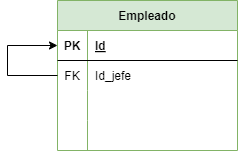

The diagram above was exported from draw.io. Its source (the exported page's mxGraphModel, read from the mxfile embedded in the PNG):
<mxGraphModel dx="1130" dy="710" grid="1" gridSize="10" guides="1" tooltips="1" connect="1" arrows="1" fold="1" page="1" pageScale="1" pageWidth="827" pageHeight="1169" math="0" shadow="0">
  <root>
    <mxCell id="0" />
    <mxCell id="1" parent="0" />
    <mxCell id="2" value="Empleado" style="shape=table;startSize=30;container=1;collapsible=1;childLayout=tableLayout;fixedRows=1;rowLines=0;fontStyle=1;align=center;resizeLast=1;fillColor=#d5e8d4;strokeColor=#82b366;" vertex="1" parent="1">
      <mxGeometry x="150" y="80" width="180" height="150" as="geometry" />
    </mxCell>
    <mxCell id="3" value="" style="shape=tableRow;horizontal=0;startSize=0;swimlaneHead=0;swimlaneBody=0;fillColor=none;collapsible=0;dropTarget=0;points=[[0,0.5],[1,0.5]];portConstraint=eastwest;top=0;left=0;right=0;bottom=1;" vertex="1" parent="2">
      <mxGeometry y="30" width="180" height="30" as="geometry" />
    </mxCell>
    <mxCell id="4" value="PK" style="shape=partialRectangle;connectable=0;fillColor=none;top=0;left=0;bottom=0;right=0;fontStyle=1;overflow=hidden;" vertex="1" parent="3">
      <mxGeometry width="30" height="30" as="geometry">
        <mxRectangle width="30" height="30" as="alternateBounds" />
      </mxGeometry>
    </mxCell>
    <mxCell id="5" value="Id" style="shape=partialRectangle;connectable=0;fillColor=none;top=0;left=0;bottom=0;right=0;align=left;spacingLeft=6;fontStyle=5;overflow=hidden;" vertex="1" parent="3">
      <mxGeometry x="30" width="150" height="30" as="geometry">
        <mxRectangle width="150" height="30" as="alternateBounds" />
      </mxGeometry>
    </mxCell>
    <mxCell id="6" value="" style="shape=tableRow;horizontal=0;startSize=0;swimlaneHead=0;swimlaneBody=0;fillColor=none;collapsible=0;dropTarget=0;points=[[0,0.5],[1,0.5]];portConstraint=eastwest;top=0;left=0;right=0;bottom=0;" vertex="1" parent="2">
      <mxGeometry y="60" width="180" height="30" as="geometry" />
    </mxCell>
    <mxCell id="7" value="FK" style="shape=partialRectangle;connectable=0;fillColor=none;top=0;left=0;bottom=0;right=0;editable=1;overflow=hidden;" vertex="1" parent="6">
      <mxGeometry width="30" height="30" as="geometry">
        <mxRectangle width="30" height="30" as="alternateBounds" />
      </mxGeometry>
    </mxCell>
    <mxCell id="8" value="Id_jefe" style="shape=partialRectangle;connectable=0;fillColor=none;top=0;left=0;bottom=0;right=0;align=left;spacingLeft=6;overflow=hidden;" vertex="1" parent="6">
      <mxGeometry x="30" width="150" height="30" as="geometry">
        <mxRectangle width="150" height="30" as="alternateBounds" />
      </mxGeometry>
    </mxCell>
    <mxCell id="9" value="" style="shape=tableRow;horizontal=0;startSize=0;swimlaneHead=0;swimlaneBody=0;fillColor=none;collapsible=0;dropTarget=0;points=[[0,0.5],[1,0.5]];portConstraint=eastwest;top=0;left=0;right=0;bottom=0;" vertex="1" parent="2">
      <mxGeometry y="90" width="180" height="30" as="geometry" />
    </mxCell>
    <mxCell id="10" value="" style="shape=partialRectangle;connectable=0;fillColor=none;top=0;left=0;bottom=0;right=0;editable=1;overflow=hidden;" vertex="1" parent="9">
      <mxGeometry width="30" height="30" as="geometry">
        <mxRectangle width="30" height="30" as="alternateBounds" />
      </mxGeometry>
    </mxCell>
    <mxCell id="11" value="" style="shape=partialRectangle;connectable=0;fillColor=none;top=0;left=0;bottom=0;right=0;align=left;spacingLeft=6;overflow=hidden;" vertex="1" parent="9">
      <mxGeometry x="30" width="150" height="30" as="geometry">
        <mxRectangle width="150" height="30" as="alternateBounds" />
      </mxGeometry>
    </mxCell>
    <mxCell id="12" value="" style="shape=tableRow;horizontal=0;startSize=0;swimlaneHead=0;swimlaneBody=0;fillColor=none;collapsible=0;dropTarget=0;points=[[0,0.5],[1,0.5]];portConstraint=eastwest;top=0;left=0;right=0;bottom=0;" vertex="1" parent="2">
      <mxGeometry y="120" width="180" height="30" as="geometry" />
    </mxCell>
    <mxCell id="13" value="" style="shape=partialRectangle;connectable=0;fillColor=none;top=0;left=0;bottom=0;right=0;editable=1;overflow=hidden;" vertex="1" parent="12">
      <mxGeometry width="30" height="30" as="geometry">
        <mxRectangle width="30" height="30" as="alternateBounds" />
      </mxGeometry>
    </mxCell>
    <mxCell id="14" value="" style="shape=partialRectangle;connectable=0;fillColor=none;top=0;left=0;bottom=0;right=0;align=left;spacingLeft=6;overflow=hidden;" vertex="1" parent="12">
      <mxGeometry x="30" width="150" height="30" as="geometry">
        <mxRectangle width="150" height="30" as="alternateBounds" />
      </mxGeometry>
    </mxCell>
    <mxCell id="16" style="edgeStyle=none;html=1;exitX=0;exitY=0.5;exitDx=0;exitDy=0;entryX=0;entryY=0.5;entryDx=0;entryDy=0;rounded=0;" edge="1" parent="2" source="6" target="3">
      <mxGeometry relative="1" as="geometry">
        <mxPoint x="-70" y="40" as="targetPoint" />
        <Array as="points">
          <mxPoint x="-50" y="75" />
          <mxPoint x="-50" y="45" />
        </Array>
      </mxGeometry>
    </mxCell>
  </root>
</mxGraphModel>